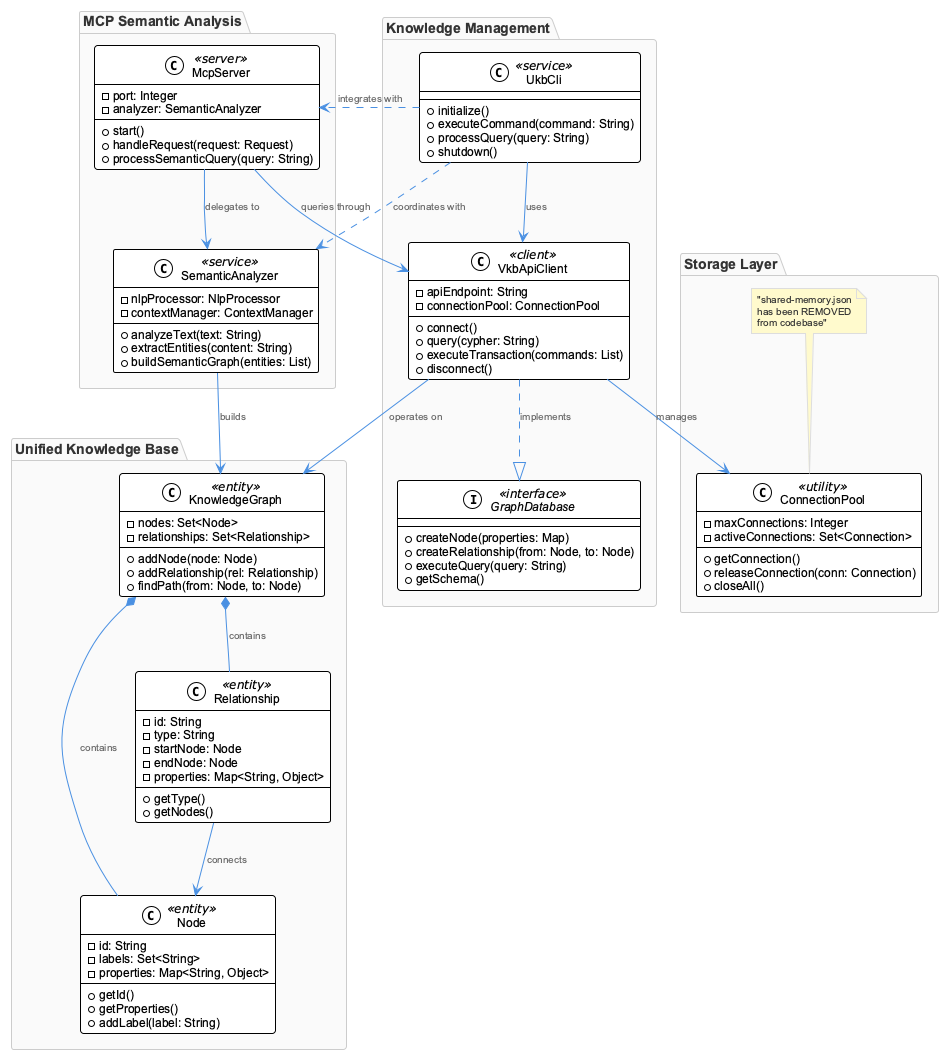

The diagram above was rendered by PlantUML. Its source (embedded in the PNG):
@startuml
!include /Users/q284340/Agentic/coding/docs/puml/_standard-style.puml

package "Knowledge Management" {
    class UkbCli <<service>> {
        +initialize()
        +executeCommand(command: String)
        +processQuery(query: String)
        +shutdown()
    }
    
    class VkbApiClient <<client>> {
        -apiEndpoint: String
        -connectionPool: ConnectionPool
        +connect()
        +query(cypher: String)
        +executeTransaction(commands: List)
        +disconnect()
    }
    
    interface GraphDatabase <<interface>> {
        +createNode(properties: Map)
        +createRelationship(from: Node, to: Node)
        +executeQuery(query: String)
        +getSchema()
    }
}

package "Unified Knowledge Base" {
    class KnowledgeGraph <<entity>> {
        -nodes: Set<Node>
        -relationships: Set<Relationship>
        +addNode(node: Node)
        +addRelationship(rel: Relationship)
        +findPath(from: Node, to: Node)
    }
    
    class Node <<entity>> {
        -id: String
        -labels: Set<String>
        -properties: Map<String, Object>
        +getId()
        +getProperties()
        +addLabel(label: String)
    }
    
    class Relationship <<entity>> {
        -id: String
        -type: String
        -startNode: Node
        -endNode: Node
        -properties: Map<String, Object>
        +getType()
        +getNodes()
    }
}

package "MCP Semantic Analysis" {
    class SemanticAnalyzer <<service>> {
        -nlpProcessor: NlpProcessor
        -contextManager: ContextManager
        +analyzeText(text: String)
        +extractEntities(content: String)
        +buildSemanticGraph(entities: List)
    }
    
    class McpServer <<server>> {
        -port: Integer
        -analyzer: SemanticAnalyzer
        +start()
        +handleRequest(request: Request)
        +processSemanticQuery(query: String)
    }
}

package "Storage Layer" {
    class ConnectionPool <<utility>> {
        -maxConnections: Integer
        -activeConnections: Set<Connection>
        +getConnection()
        +releaseConnection(conn: Connection)
        +closeAll()
    }
    
    note top of ConnectionPool : "shared-memory.json\nhas been REMOVED\nfrom codebase"
}

' Relationships
UkbCli --> VkbApiClient : uses
VkbApiClient ..|> GraphDatabase : implements
VkbApiClient --> ConnectionPool : manages
VkbApiClient --> KnowledgeGraph : operates on

KnowledgeGraph *-- Node : contains
KnowledgeGraph *-- Relationship : contains
Relationship --> Node : connects

SemanticAnalyzer --> KnowledgeGraph : builds
McpServer --> SemanticAnalyzer : delegates to
McpServer --> VkbApiClient : queries through

UkbCli ..> SemanticAnalyzer : coordinates with
UkbCli ..> McpServer : integrates with

@enduml